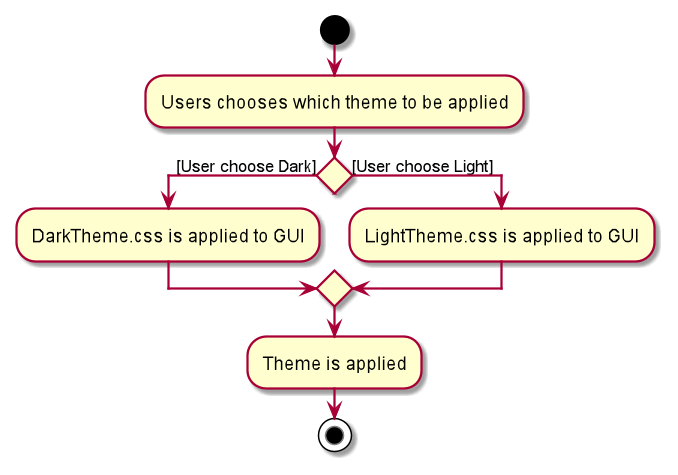

The diagram above was rendered by PlantUML. Its source (embedded in the PNG):
@startuml
start
:Users chooses which theme to be applied;
if () then([User choose Dark])
    :DarkTheme.css is applied to GUI;
else ([User choose Light])
    :LightTheme.css is applied to GUI;
endif
:Theme is applied;

stop
@enduml